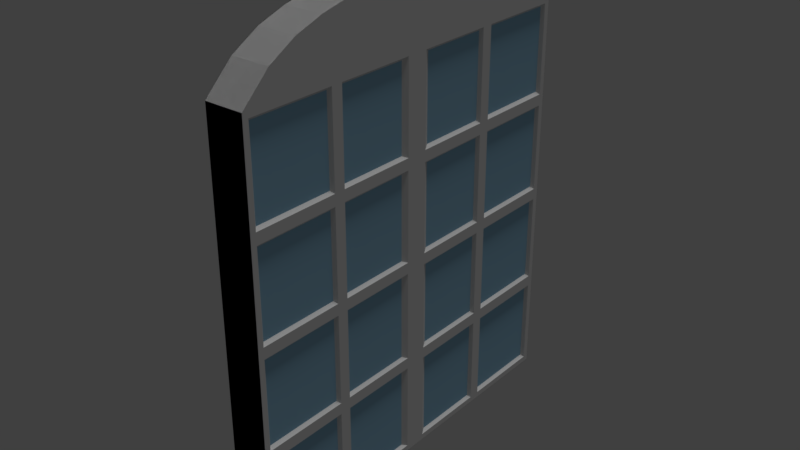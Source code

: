 # Source: MainDoor.blend  (saved by Blender 2.79.0; exported with 4.5.12 LTS)
import bpy
from mathutils import Matrix  # noqa: F401  (used for matrix-valued properties, if any)

bpy.ops.wm.read_factory_settings(use_empty=True)
scene = bpy.context.scene
scene.name = 'Scene'

# ---- collections
col_collection_1 = bpy.data.collections.new('Collection 1'); scene.collection.children.link(col_collection_1)

# ---- materials (node trees are filled in below, after node groups)
mat_base = bpy.data.materials.new('Base')
mat_base.alpha_threshold = 0.0
mat_base.use_transparent_shadow = False
mat_base.diffuse_color = (1.0, 0.5558, 0.2721, 1.0)
mat_base.roughness = 0.5
mat_base.specular_intensity = 0.0
mat_roof = bpy.data.materials.new('Roof')
mat_roof.alpha_threshold = 0.0
mat_roof.use_transparent_shadow = False
mat_roof.diffuse_color = (0.2, 0.214, 0.1552, 1.0)
mat_roof.roughness = 0.5
mat_roof.specular_intensity = 0.0
mat_glass = bpy.data.materials.new('Glass')
mat_glass.alpha_threshold = 0.0
mat_glass.use_transparent_shadow = False
mat_glass.diffuse_color = (0.3413, 0.6035, 0.8, 1.0)
mat_glass.roughness = 0.5
mat_glass.specular_intensity = 1.0
mat_window = bpy.data.materials.new('Window')
mat_window.alpha_threshold = 0.0
mat_window.use_transparent_shadow = False
mat_window.diffuse_color = (0.06956, 0.1282, 0.1181, 1.0)
mat_window.roughness = 0.5
mat_window.specular_intensity = 0.0
mat_wood = bpy.data.materials.new('Wood')
mat_wood.alpha_threshold = 0.0
mat_wood.use_transparent_shadow = False
mat_wood.roughness = 0.5

# ---- material node trees

# ---- world
world_world = bpy.data.worlds.new('World'); scene.world = world_world
world_world.color = (0.05088, 0.05088, 0.05088)
world_world.use_sun_shadow = False
world_world.sun_shadow_jitter_overblur = 0.0
world_world.cycles.sampling_method = 'MANUAL'

# ---- lights
light_sun = bpy.data.lights.new('Sun', 'SUN')
light_sun.transmission_factor = 0.0
light_sun.angle = 0.1993
light_sun.energy = 1.0
light_sun.shadow_buffer_clip_start = 0.5
light_sun.shadow_soft_size = 0.1
light_sun.shadow_cascade_max_distance = 1000.0

# ---- meshes
me_cube_000 = bpy.data.meshes.new('Cube.000')
me_cube_000.from_pydata([(-0.09534, -0.6806, 0.0), (-0.09534, 0.6806, 0.0), (0.03814, -0.6806, 0.0), (0.03814, 0.6806, 0.0), (-0.09534, -0.6806, 1.419), (-0.09534, -0.5826, 1.512), (-0.09534, -0.4855, 1.567), (-0.09534, -0.3884, 1.6), (-0.09534, -0.2913, 1.622), (-0.09534, -0.1942, 1.636), (-0.09534, -0.0971, 1.644), (-0.09534, -8.345e-07, 1.647), (-0.09534, 0.0971, 1.644), (-0.09534, 0.1942, 1.636), (-0.09534, 0.2913, 1.622), (-0.09534, 0.3884, 1.6), (-0.09534, 0.4855, 1.567), (-0.09534, 0.5826, 1.512), (-0.09534, 0.6806, 1.419), (0.03814, -0.6806, 1.419), (0.03814, -0.5826, 1.512), (0.03814, -0.4855, 1.567), (0.03814, -0.3884, 1.6), (0.03814, -0.2913, 1.622), (0.03814, -0.1942, 1.636), (0.03814, -0.0971, 1.644), (0.03814, -8.345e-07, 1.647), (0.03814, 0.0971, 1.644), (0.03814, 0.1942, 1.636), (0.03814, 0.2913, 1.622), (0.03814, 0.3884, 1.6), (0.03814, 0.4855, 1.567), (0.03814, 0.5826, 1.512), (0.03814, 0.6806, 1.419), (0.03814, 0.6806, 1.064), (0.03814, 0.6806, 0.7095), (0.03814, 0.6806, 0.3548), (0.03814, -0.6806, 0.3548), (0.03814, -0.6806, 0.7095), (0.03814, -0.6806, 1.064), (0.03814, 0.3403, 0.0), (0.03814, -3.576e-07, 0.0), (0.03814, -0.3403, 0.0), (0.03814, 0.3403, 1.419), (0.03814, -3.576e-07, 1.419), (0.03814, -0.3403, 1.419), (0.03814, 0.3403, 1.064), (0.03814, -3.576e-07, 1.064), (0.03814, -0.3403, 1.064), (0.03814, 0.3403, 0.7095), (0.03814, -3.576e-07, 0.7095), (0.03814, -0.3403, 0.7095), (0.03814, 0.3403, 0.3548), (0.03814, -3.576e-07, 0.3548), (0.03814, -0.3403, 0.3548), (0.03814, -0.3603, 0.3348), (0.03814, -0.3603, 0.02), (0.03814, -0.6606, 0.02), (0.03814, -0.6606, 0.3348), (0.03814, -0.3603, 1.399), (0.03814, -0.3603, 1.084), (0.03814, -0.6606, 1.084), (0.03814, -0.6606, 1.399), (0.03814, -0.3603, 1.044), (0.03814, -0.3603, 0.7295), (0.03814, -0.6606, 0.7295), (0.03814, -0.6606, 1.044), (0.03814, -0.3603, 0.6895), (0.03814, -0.3603, 0.3748), (0.03814, -0.6606, 0.3748), (0.03814, -0.6606, 0.6895), (0.03814, 0.6606, 1.399), (0.03814, 0.6606, 1.084), (0.03814, 0.3603, 1.084), (0.03814, 0.3603, 1.399), (0.03814, 0.3203, 1.399), (0.03814, 0.3203, 1.084), (0.03814, 0.04, 1.084), (0.03814, 0.04, 1.399), (0.03814, -0.04, 1.399), (0.03814, -0.04, 1.084), (0.03814, -0.3203, 1.084), (0.03814, -0.3203, 1.399), (0.03814, 0.6606, 1.044), (0.03814, 0.6606, 0.7295), (0.03814, 0.3603, 0.7295), (0.03814, 0.3603, 1.044), (0.03814, 0.3203, 1.044), (0.03814, 0.3203, 0.7295), (0.03814, 0.04, 0.7295), (0.03814, 0.04, 1.044), (0.03814, -0.04, 1.044), (0.03814, -0.04, 0.7295), (0.03814, -0.3203, 0.7295), (0.03814, -0.3203, 1.044), (0.03814, 0.6606, 0.6895), (0.03814, 0.6606, 0.3748), (0.03814, 0.3603, 0.3748), (0.03814, 0.3603, 0.6895), (0.03814, 0.3203, 0.6895), (0.03814, 0.3203, 0.3748), (0.03814, 0.04, 0.3748), (0.03814, 0.04, 0.6895), (0.03814, -0.04, 0.6895), (0.03814, -0.04, 0.3748), (0.03814, -0.3203, 0.3748), (0.03814, -0.3203, 0.6895), (0.03814, 0.6606, 0.3348), (0.03814, 0.6606, 0.02), (0.03814, 0.3603, 0.02), (0.03814, 0.3603, 0.3348), (0.03814, 0.3203, 0.3348), (0.03814, 0.3203, 0.02), (0.03814, 0.04, 0.02), (0.03814, 0.04, 0.3348), (0.03814, -0.04, 0.3348), (0.03814, -0.04, 0.02), (0.03814, -0.3203, 0.02), (0.03814, -0.3203, 0.3348), (0.02814, -0.3703, 0.3248), (0.02814, -0.3703, 0.03), (0.02814, -0.6506, 0.03), (0.02814, -0.6506, 0.3248), (0.02814, -0.3703, 1.389), (0.02814, -0.3703, 1.094), (0.02814, -0.6506, 1.094), (0.02814, -0.6506, 1.389), (0.02814, -0.3703, 1.034), (0.02814, -0.3703, 0.7395), (0.02814, -0.6506, 0.7395), (0.02814, -0.6506, 1.034), (0.02814, -0.3703, 0.6795), (0.02814, -0.3703, 0.3848), (0.02814, -0.6506, 0.3848), (0.02814, -0.6506, 0.6795), (0.02814, 0.6506, 1.389), (0.02814, 0.6506, 1.094), (0.02814, 0.3703, 1.094), (0.02814, 0.3703, 1.389), (0.02814, 0.3103, 1.389), (0.02814, 0.3103, 1.094), (0.02814, 0.06, 1.094), (0.02814, 0.06, 1.389), (0.02814, -0.06, 1.389), (0.02814, -0.06, 1.094), (0.02814, -0.3103, 1.094), (0.02814, -0.3103, 1.389), (0.02814, 0.6506, 1.034), (0.02814, 0.6506, 0.7395), (0.02814, 0.3703, 0.7395), (0.02814, 0.3703, 1.034), (0.02814, 0.3103, 1.034), (0.02814, 0.3103, 0.7395), (0.02814, 0.06, 0.7395), (0.02814, 0.06, 1.034), (0.02814, -0.06, 1.034), (0.02814, -0.06, 0.7395), (0.02814, -0.3103, 0.7395), (0.02814, -0.3103, 1.034), (0.02814, 0.6506, 0.6795), (0.02814, 0.6506, 0.3848), (0.02814, 0.3703, 0.3848), (0.02814, 0.3703, 0.6795), (0.02814, 0.3103, 0.6795), (0.02814, 0.3103, 0.3848), (0.02814, 0.06, 0.3848), (0.02814, 0.06, 0.6795), (0.02814, -0.06, 0.6795), (0.02814, -0.06, 0.3848), (0.02814, -0.3103, 0.3848), (0.02814, -0.3103, 0.6795), (0.02814, 0.6506, 0.3248), (0.02814, 0.6506, 0.03), (0.02814, 0.3703, 0.03), (0.02814, 0.3703, 0.3248), (0.02814, 0.3103, 0.3248), (0.02814, 0.3103, 0.03), (0.02814, 0.06, 0.03), (0.02814, 0.06, 0.3248), (0.02814, -0.06, 0.3248), (0.02814, -0.06, 0.03), (0.02814, -0.3103, 0.03), (0.02814, -0.3103, 0.3248), (-0.09534, 0.6806, 1.064), (-0.09534, 0.6806, 0.7095), (-0.09534, 0.6806, 0.3548), (-0.09534, -0.6806, 0.3548), (-0.09534, -0.6806, 0.7095), (-0.09534, -0.6806, 1.064), (-0.09534, -0.3403, 0.0), (-0.09534, -3.576e-07, 0.0), (-0.09534, 0.3403, 0.0), (-0.09534, 0.3403, 1.419), (-0.09534, -3.576e-07, 1.419), (-0.09534, -0.3403, 1.419), (-0.09534, 0.3403, 1.064), (-0.09534, -3.576e-07, 1.064), (-0.09534, -0.3403, 1.064), (-0.09534, 0.3403, 0.7095), (-0.09534, -3.576e-07, 0.7095), (-0.09534, -0.3403, 0.7095), (-0.09534, 0.3403, 0.3548), (-0.09534, -3.576e-07, 0.3548), (-0.09534, -0.3403, 0.3548), (-0.09534, -0.3603, 0.3348), (-0.09534, -0.3603, 0.02), (-0.09534, -0.6606, 0.02), (-0.09534, -0.6606, 0.3348), (-0.09534, -0.3603, 1.399), (-0.09534, -0.3603, 1.084), (-0.09534, -0.6606, 1.084), (-0.09534, -0.6606, 1.399), (-0.09534, -0.3603, 1.044), (-0.09534, -0.3603, 0.7295), (-0.09534, -0.6606, 0.7295), (-0.09534, -0.6606, 1.044), (-0.09534, -0.3603, 0.6895), (-0.09534, -0.3603, 0.3748), (-0.09534, -0.6606, 0.3748), (-0.09534, -0.6606, 0.6895), (-0.09534, 0.6606, 1.399), (-0.09534, 0.6606, 1.084), (-0.09534, 0.3603, 1.084), (-0.09534, 0.3603, 1.399), (-0.09534, 0.3203, 1.399), (-0.09534, 0.3203, 1.084), (-0.09534, 0.04, 1.084), (-0.09534, 0.04, 1.399), (-0.09534, -0.04, 1.399), (-0.09534, -0.04, 1.084), (-0.09534, -0.3203, 1.084), (-0.09534, -0.3203, 1.399), (-0.09534, 0.6606, 1.044), (-0.09534, 0.6606, 0.7295), (-0.09534, 0.3603, 0.7295), (-0.09534, 0.3603, 1.044), (-0.09534, 0.3203, 1.044), (-0.09534, 0.3203, 0.7295), (-0.09534, 0.04, 0.7295), (-0.09534, 0.04, 1.044), (-0.09534, -0.04, 1.044), (-0.09534, -0.04, 0.7295), (-0.09534, -0.3203, 0.7295), (-0.09534, -0.3203, 1.044), (-0.09534, 0.6606, 0.6895), (-0.09534, 0.6606, 0.3748), (-0.09534, 0.3603, 0.3748), (-0.09534, 0.3603, 0.6895), (-0.09534, 0.3203, 0.6895), (-0.09534, 0.3203, 0.3748), (-0.09534, 0.04, 0.3748), (-0.09534, 0.04, 0.6895), (-0.09534, -0.04, 0.6895), (-0.09534, -0.04, 0.3748), (-0.09534, -0.3203, 0.3748), (-0.09534, -0.3203, 0.6895), (-0.09534, 0.6606, 0.3348), (-0.09534, 0.6606, 0.02), (-0.09534, 0.3603, 0.02), (-0.09534, 0.3603, 0.3348), (-0.09534, 0.3203, 0.3348), (-0.09534, 0.3203, 0.02), (-0.09534, 0.04, 0.02), (-0.09534, 0.04, 0.3348), (-0.09534, -0.04, 0.3348), (-0.09534, -0.04, 0.02), (-0.09534, -0.3203, 0.02), (-0.09534, -0.3203, 0.3348), (-0.08534, -0.3703, 0.3248), (-0.08534, -0.3703, 0.03), (-0.08534, -0.6506, 0.03), (-0.08534, -0.6506, 0.3248), (-0.08534, -0.3703, 1.389), (-0.08534, -0.3703, 1.094), (-0.08534, -0.6506, 1.094), (-0.08534, -0.6506, 1.389), (-0.08534, -0.3703, 1.034), (-0.08534, -0.3703, 0.7395), (-0.08534, -0.6506, 0.7395), (-0.08534, -0.6506, 1.034), (-0.08534, -0.3703, 0.6795), (-0.08534, -0.3703, 0.3848), (-0.08534, -0.6506, 0.3848), (-0.08534, -0.6506, 0.6795), (-0.08534, 0.6506, 1.389), (-0.08534, 0.6506, 1.094), (-0.08534, 0.3703, 1.094), (-0.08534, 0.3703, 1.389), (-0.08534, 0.3103, 1.389), (-0.08534, 0.3103, 1.094), (-0.08534, 0.06, 1.094), (-0.08534, 0.06, 1.389), (-0.08534, -0.06, 1.389), (-0.08534, -0.06, 1.094), (-0.08534, -0.3103, 1.094), (-0.08534, -0.3103, 1.389), (-0.08534, 0.6506, 1.034), (-0.08534, 0.6506, 0.7395), (-0.08534, 0.3703, 0.7395), (-0.08534, 0.3703, 1.034), (-0.08534, 0.3103, 1.034), (-0.08534, 0.3103, 0.7395), (-0.08534, 0.06, 0.7395), (-0.08534, 0.06, 1.034), (-0.08534, -0.06, 1.034), (-0.08534, -0.06, 0.7395), (-0.08534, -0.3103, 0.7395), (-0.08534, -0.3103, 1.034), (-0.08534, 0.6506, 0.6795), (-0.08534, 0.6506, 0.3848), (-0.08534, 0.3703, 0.3848), (-0.08534, 0.3703, 0.6795), (-0.08534, 0.3103, 0.6795), (-0.08534, 0.3103, 0.3848), (-0.08534, 0.06, 0.3848), (-0.08534, 0.06, 0.6795), (-0.08534, -0.06, 0.6795), (-0.08534, -0.06, 0.3848), (-0.08534, -0.3103, 0.3848), (-0.08534, -0.3103, 0.6795), (-0.08534, 0.6506, 0.3248), (-0.08534, 0.6506, 0.03), (-0.08534, 0.3703, 0.03), (-0.08534, 0.3703, 0.3248), (-0.08534, 0.3103, 0.3248), (-0.08534, 0.3103, 0.03), (-0.08534, 0.06, 0.03), (-0.08534, 0.06, 0.3248), (-0.08534, -0.06, 0.3248), (-0.08534, -0.06, 0.03), (-0.08534, -0.3103, 0.03), (-0.08534, -0.3103, 0.3248), (-0.02763, -0.6806, 0.0), (-0.02763, 0.6806, 0.0), (-0.02763, -0.6806, 1.419), (-0.02763, -0.5826, 1.512), (-0.02763, -0.4855, 1.567), (-0.02763, -0.3884, 1.6), (-0.02763, -0.2913, 1.622), (-0.02763, -0.1942, 1.636), (-0.02763, -0.0971, 1.644), (-0.02763, -8.345e-07, 1.647), (-0.02763, 0.0971, 1.644), (-0.02763, 0.1942, 1.636), (-0.02763, 0.2913, 1.622), (-0.02763, 0.3884, 1.6), (-0.02763, 0.4855, 1.567), (-0.02763, 0.5826, 1.512), (-0.02763, 0.6806, 1.419), (-0.02763, 0.6806, 1.064), (-0.02763, 0.6806, 0.7095), (-0.02763, 0.6806, 0.3548), (-0.02763, -0.6806, 0.3548), (-0.02763, -0.6806, 0.7095), (-0.02763, -0.6806, 1.064), (-0.02763, 0.3403, 0.0), (-0.02763, -3.576e-07, 0.0), (-0.02763, -0.3403, 0.0), (-0.02763, 0.3403, 1.419), (-0.02763, -3.576e-07, 1.419), (-0.02763, -0.3403, 1.419), (-0.02763, 0.3403, 1.064), (-0.02763, -3.576e-07, 1.064), (-0.02763, -0.3403, 1.064), (-0.02763, 0.3403, 0.7095), (-0.02763, -3.576e-07, 0.7095), (-0.02763, -0.3403, 0.7095), (-0.02763, 0.3403, 0.3548), (-0.02763, -3.576e-07, 0.3548), (-0.02763, -0.3403, 0.3548), (-0.02763, -0.3603, 0.3348), (-0.02763, -0.3603, 0.02), (-0.02763, -0.6606, 0.02), (-0.02763, -0.6606, 0.3348), (-0.02763, -0.3603, 1.399), (-0.02763, -0.3603, 1.084), (-0.02763, -0.6606, 1.084), (-0.02763, -0.6606, 1.399), (-0.02763, -0.3603, 1.044), (-0.02763, -0.3603, 0.7295), (-0.02763, -0.6606, 0.7295), (-0.02763, -0.6606, 1.044), (-0.02763, -0.3603, 0.6895), (-0.02763, -0.3603, 0.3748), (-0.02763, -0.6606, 0.3748), (-0.02763, -0.6606, 0.6895), (-0.02763, 0.6606, 1.399), (-0.02763, 0.6606, 1.084), (-0.02763, 0.3603, 1.084), (-0.02763, 0.3603, 1.399), (-0.02763, 0.3203, 1.399), (-0.02763, 0.3203, 1.084), (-0.02763, 0.04, 1.084), (-0.02763, 0.04, 1.399), (-0.02763, -0.04, 1.399), (-0.02763, -0.04, 1.084), (-0.02763, -0.3203, 1.084), (-0.02763, -0.3203, 1.399), (-0.02763, 0.6606, 1.044), (-0.02763, 0.6606, 0.7295), (-0.02763, 0.3603, 0.7295), (-0.02763, 0.3603, 1.044), (-0.02763, 0.3203, 1.044), (-0.02763, 0.3203, 0.7295), (-0.02763, 0.04, 0.7295), (-0.02763, 0.04, 1.044), (-0.02763, -0.04, 1.044), (-0.02763, -0.04, 0.7295), (-0.02763, -0.3203, 0.7295), (-0.02763, -0.3203, 1.044), (-0.02763, 0.6606, 0.6895), (-0.02763, 0.6606, 0.3748), (-0.02763, 0.3603, 0.3748), (-0.02763, 0.3603, 0.6895), (-0.02763, 0.3203, 0.6895), (-0.02763, 0.3203, 0.3748), (-0.02763, 0.04, 0.3748), (-0.02763, 0.04, 0.6895), (-0.02763, -0.04, 0.6895), (-0.02763, -0.04, 0.3748), (-0.02763, -0.3203, 0.3748), (-0.02763, -0.3203, 0.6895), (-0.02763, 0.6606, 0.3348), (-0.02763, 0.6606, 0.02), (-0.02763, 0.3603, 0.02), (-0.02763, 0.3603, 0.3348), (-0.02763, 0.3203, 0.3348), (-0.02763, 0.3203, 0.02), (-0.02763, 0.04, 0.02), (-0.02763, 0.04, 0.3348), (-0.02763, -0.04, 0.3348), (-0.02763, -0.04, 0.02), (-0.02763, -0.3203, 0.02), (-0.02763, -0.3203, 0.3348), (-0.02763, -0.3703, 0.3248), (-0.02763, -0.3703, 0.03), (-0.02763, -0.6506, 0.03), (-0.02763, -0.6506, 0.3248), (-0.02763, -0.3703, 1.389), (-0.02763, -0.3703, 1.094), (-0.02763, -0.6506, 1.094), (-0.02763, -0.6506, 1.389), (-0.02763, -0.3703, 1.034), (-0.02763, -0.3703, 0.7395), (-0.02763, -0.6506, 0.7395), (-0.02763, -0.6506, 1.034), (-0.02763, -0.3703, 0.6795), (-0.02763, -0.3703, 0.3848), (-0.02763, -0.6506, 0.3848), (-0.02763, -0.6506, 0.6795), (-0.02763, 0.6506, 1.389), (-0.02763, 0.6506, 1.094), (-0.02763, 0.3703, 1.094), (-0.02763, 0.3703, 1.389), (-0.02763, 0.3103, 1.389), (-0.02763, 0.3103, 1.094), (-0.02763, 0.06, 1.094), (-0.02763, 0.06, 1.389), (-0.02763, -0.06, 1.389), (-0.02763, -0.06, 1.094), (-0.02763, -0.3103, 1.094), (-0.02763, -0.3103, 1.389), (-0.02763, 0.6506, 1.034), (-0.02763, 0.6506, 0.7395), (-0.02763, 0.3703, 0.7395), (-0.02763, 0.3703, 1.034), (-0.02763, 0.3103, 1.034), (-0.02763, 0.3103, 0.7395), (-0.02763, 0.06, 0.7395), (-0.02763, 0.06, 1.034), (-0.02763, -0.06, 1.034), (-0.02763, -0.06, 0.7395), (-0.02763, -0.3103, 0.7395), (-0.02763, -0.3103, 1.034), (-0.02763, 0.6506, 0.6795), (-0.02763, 0.6506, 0.3848), (-0.02763, 0.3703, 0.3848), (-0.02763, 0.3703, 0.6795), (-0.02763, 0.3103, 0.6795), (-0.02763, 0.3103, 0.3848), (-0.02763, 0.06, 0.3848), (-0.02763, 0.06, 0.6795), (-0.02763, -0.06, 0.6795), (-0.02763, -0.06, 0.3848), (-0.02763, -0.3103, 0.3848), (-0.02763, -0.3103, 0.6795), (-0.02763, 0.6506, 0.3248), (-0.02763, 0.6506, 0.03), (-0.02763, 0.3703, 0.03), (-0.02763, 0.3703, 0.3248), (-0.02763, 0.3103, 0.3248), (-0.02763, 0.3103, 0.03), (-0.02763, 0.06, 0.03), (-0.02763, 0.06, 0.3248), (-0.02763, -0.06, 0.3248), (-0.02763, -0.06, 0.03), (-0.02763, -0.3103, 0.03), (-0.02763, -0.3103, 0.3248)], [], [(18, 33, 34, 35, 36, 3, 1, 185, 184, 183), (0, 2, 37, 38, 39, 19, 4, 188, 187, 186), (4, 19, 20, 5), (5, 20, 21, 6), (6, 21, 22, 7), (7, 22, 23, 8), (8, 23, 24, 9), (9, 24, 25, 10), (10, 25, 26, 11), (11, 26, 27, 12), (12, 27, 28, 13), (13, 28, 29, 14), (14, 29, 30, 15), (15, 30, 31, 16), (16, 31, 32, 17), (17, 32, 33, 18), (119, 122, 121, 120), (33, 32, 31, 30, 29, 28, 27, 26, 25, 24, 23, 22, 21, 20, 19, 45, 44, 43), (2, 0, 189, 190, 191, 1, 3, 40, 41, 42), (268, 269, 270, 271), (123, 126, 125, 124), (127, 130, 129, 128), (131, 134, 133, 132), (135, 138, 137, 136), (139, 142, 141, 140), (143, 146, 145, 144), (147, 150, 149, 148), (151, 154, 153, 152), (155, 158, 157, 156), (159, 162, 161, 160), (163, 166, 165, 164), (167, 170, 169, 168), (171, 174, 173, 172), (175, 178, 177, 176), (179, 182, 181, 180), (54, 55, 56, 42), (42, 56, 57, 2), (2, 57, 58, 37), (37, 58, 55, 54), (45, 59, 60, 48), (48, 60, 61, 39), (39, 61, 62, 19), (19, 62, 59, 45), (48, 63, 64, 51), (51, 64, 65, 38), (38, 65, 66, 39), (39, 66, 63, 48), (51, 67, 68, 54), (54, 68, 69, 37), (37, 69, 70, 38), (38, 70, 67, 51), (33, 71, 72, 34), (34, 72, 73, 46), (46, 73, 74, 43), (43, 74, 71, 33), (43, 75, 76, 46), (46, 76, 77, 47), (47, 77, 78, 44), (44, 78, 75, 43), (44, 79, 80, 47), (47, 80, 81, 48), (48, 81, 82, 45), (45, 82, 79, 44), (34, 83, 84, 35), (35, 84, 85, 49), (49, 85, 86, 46), (46, 86, 83, 34), (46, 87, 88, 49), (49, 88, 89, 50), (50, 89, 90, 47), (47, 90, 87, 46), (47, 91, 92, 50), (50, 92, 93, 51), (51, 93, 94, 48), (48, 94, 91, 47), (35, 95, 96, 36), (36, 96, 97, 52), (52, 97, 98, 49), (49, 98, 95, 35), (49, 99, 100, 52), (52, 100, 101, 53), (53, 101, 102, 50), (50, 102, 99, 49), (50, 103, 104, 53), (53, 104, 105, 54), (54, 105, 106, 51), (51, 106, 103, 50), (36, 107, 108, 3), (3, 108, 109, 40), (40, 109, 110, 52), (52, 110, 107, 36), (52, 111, 112, 40), (40, 112, 113, 41), (41, 113, 114, 53), (53, 114, 111, 52), (53, 115, 116, 41), (41, 116, 117, 42), (42, 117, 118, 54), (54, 118, 115, 53), (55, 119, 120, 56), (56, 120, 121, 57), (57, 121, 122, 58), (58, 122, 119, 55), (59, 123, 124, 60), (60, 124, 125, 61), (61, 125, 126, 62), (62, 126, 123, 59), (63, 127, 128, 64), (64, 128, 129, 65), (65, 129, 130, 66), (66, 130, 127, 63), (67, 131, 132, 68), (68, 132, 133, 69), (69, 133, 134, 70), (70, 134, 131, 67), (71, 135, 136, 72), (72, 136, 137, 73), (73, 137, 138, 74), (74, 138, 135, 71), (75, 139, 140, 76), (76, 140, 141, 77), (77, 141, 142, 78), (78, 142, 139, 75), (79, 143, 144, 80), (80, 144, 145, 81), (81, 145, 146, 82), (82, 146, 143, 79), (83, 147, 148, 84), (84, 148, 149, 85), (85, 149, 150, 86), (86, 150, 147, 83), (87, 151, 152, 88), (88, 152, 153, 89), (89, 153, 154, 90), (90, 154, 151, 87), (91, 155, 156, 92), (92, 156, 157, 93), (93, 157, 158, 94), (94, 158, 155, 91), (95, 159, 160, 96), (96, 160, 161, 97), (97, 161, 162, 98), (98, 162, 159, 95), (99, 163, 164, 100), (100, 164, 165, 101), (101, 165, 166, 102), (102, 166, 163, 99), (103, 167, 168, 104), (104, 168, 169, 105), (105, 169, 170, 106), (106, 170, 167, 103), (107, 171, 172, 108), (108, 172, 173, 109), (109, 173, 174, 110), (110, 174, 171, 107), (111, 175, 176, 112), (112, 176, 177, 113), (113, 177, 178, 114), (114, 178, 175, 111), (115, 179, 180, 116), (116, 180, 181, 117), (117, 181, 182, 118), (118, 182, 179, 115), (4, 5, 6, 7, 8, 9, 10, 11, 12, 13, 14, 15, 16, 17, 18, 192, 193, 194), (272, 273, 274, 275), (276, 277, 278, 279), (280, 281, 282, 283), (284, 285, 286, 287), (288, 289, 290, 291), (292, 293, 294, 295), (296, 297, 298, 299), (300, 301, 302, 303), (304, 305, 306, 307), (308, 309, 310, 311), (312, 313, 314, 315), (316, 317, 318, 319), (320, 321, 322, 323), (324, 325, 326, 327), (328, 329, 330, 331), (203, 189, 205, 204), (189, 0, 206, 205), (0, 186, 207, 206), (186, 203, 204, 207), (194, 197, 209, 208), (197, 188, 210, 209), (188, 4, 211, 210), (4, 194, 208, 211), (197, 200, 213, 212), (200, 187, 214, 213), (187, 188, 215, 214), (188, 197, 212, 215), (200, 203, 217, 216), (203, 186, 218, 217), (186, 187, 219, 218), (187, 200, 216, 219), (18, 183, 221, 220), (183, 195, 222, 221), (195, 192, 223, 222), (192, 18, 220, 223), (192, 195, 225, 224), (195, 196, 226, 225), (196, 193, 227, 226), (193, 192, 224, 227), (193, 196, 229, 228), (196, 197, 230, 229), (197, 194, 231, 230), (194, 193, 228, 231), (183, 184, 233, 232), (184, 198, 234, 233), (198, 195, 235, 234), (195, 183, 232, 235), (195, 198, 237, 236), (198, 199, 238, 237), (199, 196, 239, 238), (196, 195, 236, 239), (196, 199, 241, 240), (199, 200, 242, 241), (200, 197, 243, 242), (197, 196, 240, 243), (184, 185, 245, 244), (185, 201, 246, 245), (201, 198, 247, 246), (198, 184, 244, 247), (198, 201, 249, 248), (201, 202, 250, 249), (202, 199, 251, 250), (199, 198, 248, 251), (199, 202, 253, 252), (202, 203, 254, 253), (203, 200, 255, 254), (200, 199, 252, 255), (185, 1, 257, 256), (1, 191, 258, 257), (191, 201, 259, 258), (201, 185, 256, 259), (201, 191, 261, 260), (191, 190, 262, 261), (190, 202, 263, 262), (202, 201, 260, 263), (202, 190, 265, 264), (190, 189, 266, 265), (189, 203, 267, 266), (203, 202, 264, 267), (204, 205, 269, 268), (205, 206, 270, 269), (206, 207, 271, 270), (207, 204, 268, 271), (208, 209, 273, 272), (209, 210, 274, 273), (210, 211, 275, 274), (211, 208, 272, 275), (212, 213, 277, 276), (213, 214, 278, 277), (214, 215, 279, 278), (215, 212, 276, 279), (216, 217, 281, 280), (217, 218, 282, 281), (218, 219, 283, 282), (219, 216, 280, 283), (220, 221, 285, 284), (221, 222, 286, 285), (222, 223, 287, 286), (223, 220, 284, 287), (224, 225, 289, 288), (225, 226, 290, 289), (226, 227, 291, 290), (227, 224, 288, 291), (228, 229, 293, 292), (229, 230, 294, 293), (230, 231, 295, 294), (231, 228, 292, 295), (232, 233, 297, 296), (233, 234, 298, 297), (234, 235, 299, 298), (235, 232, 296, 299), (236, 237, 301, 300), (237, 238, 302, 301), (238, 239, 303, 302), (239, 236, 300, 303), (240, 241, 305, 304), (241, 242, 306, 305), (242, 243, 307, 306), (243, 240, 304, 307), (244, 245, 309, 308), (245, 246, 310, 309), (246, 247, 311, 310), (247, 244, 308, 311), (248, 249, 313, 312), (249, 250, 314, 313), (250, 251, 315, 314), (251, 248, 312, 315), (252, 253, 317, 316), (253, 254, 318, 317), (254, 255, 319, 318), (255, 252, 316, 319), (256, 257, 321, 320), (257, 258, 322, 321), (258, 259, 323, 322), (259, 256, 320, 323), (260, 261, 325, 324), (261, 262, 326, 325), (262, 263, 327, 326), (263, 260, 324, 327), (264, 265, 329, 328), (265, 266, 330, 329), (266, 267, 331, 330), (267, 264, 328, 331), (300, 236, 402, 466), (248, 198, 364, 414), (195, 192, 358, 361), (237, 301, 467, 403), (201, 249, 415, 367), (196, 193, 359, 362), (238, 302, 468, 404), (202, 250, 416, 368), (194, 197, 363, 360), (239, 303, 469, 405), (199, 251, 417, 365), (198, 195, 361, 364), (304, 305, 471, 470), (253, 252, 418, 419), (199, 196, 362, 365), (307, 304, 470, 473), (252, 255, 421, 418), (197, 200, 366, 363), (305, 306, 472, 471), (254, 253, 419, 420), (201, 198, 364, 367), (306, 307, 473, 472), (255, 254, 420, 421), (202, 199, 365, 368), (304, 240, 406, 470), (252, 199, 365, 418), (200, 203, 369, 366), (241, 305, 471, 407), (202, 253, 419, 368), (191, 201, 367, 355), (242, 306, 472, 408), (203, 254, 420, 369), (190, 202, 368, 356), (243, 307, 473, 409), (200, 255, 421, 366), (203, 189, 357, 369), (308, 309, 475, 474), (257, 256, 422, 423), (205, 204, 370, 371), (311, 308, 474, 477), (256, 259, 425, 422), (204, 207, 373, 370), (309, 310, 476, 475), (258, 257, 423, 424), (206, 205, 371, 372), (310, 311, 477, 476), (259, 258, 424, 425), (207, 206, 372, 373), (308, 244, 410, 474), (256, 185, 351, 422), (204, 203, 369, 370), (245, 309, 475, 411), (1, 257, 423, 333), (189, 205, 371, 357), (246, 310, 476, 412), (191, 258, 424, 355), (0, 206, 372, 332), (247, 311, 477, 413), (201, 259, 425, 367), (186, 207, 373, 352), (312, 313, 479, 478), (261, 260, 426, 427), (209, 208, 374, 375), (315, 312, 478, 481), (260, 263, 429, 426), (208, 211, 377, 374), (313, 314, 480, 479), (262, 261, 427, 428), (210, 209, 375, 376), (314, 315, 481, 480), (263, 262, 428, 429), (211, 210, 376, 377), (312, 248, 414, 478), (260, 201, 367, 426), (208, 194, 360, 374), (249, 313, 479, 415), (191, 261, 427, 355), (197, 209, 375, 363), (250, 314, 480, 416), (190, 262, 428, 356), (188, 210, 376, 354), (251, 315, 481, 417), (202, 263, 429, 368), (4, 211, 377, 334), (316, 317, 483, 482), (265, 264, 430, 431), (213, 212, 378, 379), (319, 316, 482, 485), (264, 267, 433, 430), (212, 215, 381, 378), (317, 318, 484, 483), (266, 265, 431, 432), (214, 213, 379, 380), (318, 319, 485, 484), (267, 266, 432, 433), (215, 214, 380, 381), (316, 252, 418, 482), (264, 202, 368, 430), (212, 197, 363, 378), (253, 317, 483, 419), (190, 265, 431, 356), (200, 213, 379, 366), (254, 318, 484, 420), (189, 266, 432, 357), (187, 214, 380, 353), (255, 319, 485, 421), (203, 267, 433, 369), (188, 215, 381, 354), (320, 321, 487, 486), (268, 269, 435, 434), (217, 216, 382, 383), (323, 320, 486, 489), (271, 268, 434, 437), (216, 219, 385, 382), (321, 322, 488, 487), (269, 270, 436, 435), (218, 217, 383, 384), (322, 323, 489, 488), (270, 271, 437, 436), (219, 218, 384, 385), (320, 256, 422, 486), (268, 204, 370, 434), (216, 200, 366, 382), (257, 321, 487, 423), (205, 269, 435, 371), (203, 217, 383, 369), (258, 322, 488, 424), (206, 270, 436, 372), (186, 218, 384, 352), (259, 323, 489, 425), (207, 271, 437, 373), (187, 219, 385, 353), (324, 325, 491, 490), (272, 273, 439, 438), (221, 220, 386, 387), (327, 324, 490, 493), (275, 272, 438, 441), (220, 223, 389, 386), (325, 326, 492, 491), (273, 274, 440, 439), (222, 221, 387, 388), (326, 327, 493, 492), (274, 275, 441, 440), (223, 222, 388, 389), (324, 260, 426, 490), (272, 208, 374, 438), (1, 185, 351, 333), (220, 18, 348, 386), (261, 325, 491, 427), (209, 273, 439, 375), (183, 221, 387, 349), (262, 326, 492, 428), (210, 274, 440, 376), (195, 222, 388, 361), (263, 327, 493, 429), (211, 275, 441, 377), (192, 223, 389, 358), (328, 329, 495, 494), (276, 277, 443, 442), (4, 188, 354, 334), (225, 224, 390, 391), (331, 328, 494, 497), (279, 276, 442, 445), (5, 4, 334, 335), (224, 227, 393, 390), (329, 330, 496, 495), (277, 278, 444, 443), (6, 5, 335, 336), (226, 225, 391, 392), (330, 331, 497, 496), (278, 279, 445, 444), (7, 6, 336, 337), (227, 226, 392, 393), (328, 264, 430, 494), (276, 212, 378, 442), (8, 7, 337, 338), (224, 192, 358, 390), (265, 329, 495, 431), (213, 277, 443, 379), (9, 8, 338, 339), (195, 225, 391, 361), (266, 330, 496, 432), (214, 278, 444, 380), (10, 9, 339, 340), (196, 226, 392, 362), (267, 331, 497, 433), (215, 279, 445, 381), (11, 10, 340, 341), (193, 227, 393, 359), (280, 281, 447, 446), (12, 11, 341, 342), (229, 228, 394, 395), (283, 280, 446, 449), (13, 12, 342, 343), (228, 231, 397, 394), (281, 282, 448, 447), (14, 13, 343, 344), (230, 229, 395, 396), (282, 283, 449, 448), (15, 14, 344, 345), (231, 230, 396, 397), (280, 216, 382, 446), (16, 15, 345, 346), (228, 193, 359, 394), (217, 281, 447, 383), (17, 16, 346, 347), (196, 229, 395, 362), (218, 282, 448, 384), (18, 17, 347, 348), (197, 230, 396, 363), (219, 283, 449, 385), (194, 231, 397, 360), (284, 285, 451, 450), (233, 232, 398, 399), (287, 284, 450, 453), (232, 235, 401, 398), (285, 286, 452, 451), (234, 233, 399, 400), (286, 287, 453, 452), (235, 234, 400, 401), (284, 220, 386, 450), (232, 183, 349, 398), (221, 285, 451, 387), (184, 233, 399, 350), (222, 286, 452, 388), (198, 234, 400, 364), (223, 287, 453, 389), (195, 235, 401, 361), (288, 289, 455, 454), (237, 236, 402, 403), (291, 288, 454, 457), (236, 239, 405, 402), (289, 290, 456, 455), (238, 237, 403, 404), (290, 291, 457, 456), (239, 238, 404, 405), (288, 224, 390, 454), (236, 195, 361, 402), (183, 18, 348, 349), (225, 289, 455, 391), (198, 237, 403, 364), (184, 183, 349, 350), (226, 290, 456, 392), (199, 238, 404, 365), (185, 184, 350, 351), (227, 291, 457, 393), (196, 239, 405, 362), (186, 0, 332, 352), (292, 293, 459, 458), (241, 240, 406, 407), (187, 186, 352, 353), (295, 292, 458, 461), (240, 243, 409, 406), (188, 187, 353, 354), (293, 294, 460, 459), (242, 241, 407, 408), (0, 189, 357, 332), (294, 295, 461, 460), (243, 242, 408, 409), (189, 190, 356, 357), (292, 228, 394, 458), (240, 196, 362, 406), (190, 191, 355, 356), (229, 293, 459, 395), (199, 241, 407, 365), (18, 192, 358, 348), (230, 294, 460, 396), (200, 242, 408, 366), (192, 193, 359, 358), (231, 295, 461, 397), (197, 243, 409, 363), (193, 194, 360, 359), (296, 297, 463, 462), (245, 244, 410, 411), (197, 188, 354, 363), (299, 296, 462, 465), (244, 247, 413, 410), (183, 195, 361, 349), (297, 298, 464, 463), (246, 245, 411, 412), (195, 196, 362, 361), (298, 299, 465, 464), (247, 246, 412, 413), (196, 197, 363, 362), (296, 232, 398, 462), (244, 184, 350, 410), (200, 187, 353, 366), (233, 297, 463, 399), (185, 245, 411, 351), (184, 198, 364, 350), (234, 298, 464, 400), (201, 246, 412, 367), (198, 199, 365, 364), (235, 299, 465, 401), (191, 1, 333, 355), (198, 247, 413, 364), (199, 200, 366, 365), (300, 301, 467, 466), (194, 4, 334, 360), (249, 248, 414, 415), (186, 203, 369, 352), (303, 300, 466, 469), (248, 251, 417, 414), (185, 201, 367, 351), (301, 302, 468, 467), (250, 249, 415, 416), (201, 202, 368, 367), (302, 303, 469, 468), (251, 250, 416, 417), (202, 203, 369, 368), (142, 78, 393, 457), (90, 47, 362, 405), (2, 37, 352, 332), (144, 143, 458, 459), (91, 92, 407, 406), (37, 38, 353, 352), (143, 146, 461, 458), (94, 91, 406, 409), (38, 39, 354, 353), (145, 144, 459, 460), (92, 93, 408, 407), (3, 40, 355, 333), (146, 145, 460, 461), (93, 94, 409, 408), (40, 41, 356, 355), (79, 143, 458, 394), (47, 91, 406, 362), (41, 42, 357, 356), (144, 80, 395, 459), (92, 50, 365, 407), (43, 33, 348, 358), (145, 81, 396, 460), (93, 51, 366, 408), (44, 43, 358, 359), (146, 82, 397, 461), (94, 48, 363, 409), (45, 44, 359, 360), (148, 147, 462, 463), (95, 96, 411, 410), (39, 48, 363, 354), (147, 150, 465, 462), (98, 95, 410, 413), (46, 34, 349, 361), (149, 148, 463, 464), (96, 97, 412, 411), (47, 46, 361, 362), (150, 149, 464, 465), (97, 98, 413, 412), (48, 47, 362, 363), (83, 147, 462, 398), (35, 95, 410, 350), (38, 51, 366, 353), (148, 84, 399, 463), (96, 36, 351, 411), (49, 35, 350, 364), (149, 85, 400, 464), (97, 52, 367, 412), (50, 49, 364, 365), (150, 86, 401, 465), (98, 49, 364, 413), (51, 50, 365, 366), (152, 151, 466, 467), (99, 100, 415, 414), (54, 37, 352, 369), (151, 154, 469, 466), (102, 99, 414, 417), (52, 36, 351, 367), (153, 152, 467, 468), (100, 101, 416, 415), (53, 52, 367, 368), (154, 153, 468, 469), (101, 102, 417, 416), (54, 53, 368, 369), (87, 151, 466, 402), (49, 99, 414, 364), (43, 46, 361, 358), (152, 88, 403, 467), (100, 52, 367, 415), (44, 47, 362, 359), (153, 89, 404, 468), (101, 53, 368, 416), (48, 45, 360, 363), (154, 90, 405, 469), (102, 50, 365, 417), (46, 49, 364, 361), (156, 155, 470, 471), (103, 104, 419, 418), (47, 50, 365, 362), (155, 158, 473, 470), (106, 103, 418, 421), (51, 48, 363, 366), (157, 156, 471, 472), (104, 105, 420, 419), (49, 52, 367, 364), (158, 157, 472, 473), (105, 106, 421, 420), (50, 53, 368, 365), (91, 155, 470, 406), (50, 103, 418, 365), (54, 51, 366, 369), (156, 92, 407, 471), (104, 53, 368, 419), (52, 40, 355, 367), (157, 93, 408, 472), (105, 54, 369, 420), (53, 41, 356, 368), (158, 94, 409, 473), (106, 51, 366, 421), (42, 54, 369, 357), (160, 159, 474, 475), (107, 108, 423, 422), (55, 56, 371, 370), (159, 162, 477, 474), (110, 107, 422, 425), (58, 55, 370, 373), (161, 160, 475, 476), (108, 109, 424, 423), (56, 57, 372, 371), (162, 161, 476, 477), (109, 110, 425, 424), (57, 58, 373, 372), (95, 159, 474, 410), (36, 107, 422, 351), (54, 55, 370, 369), (160, 96, 411, 475), (108, 3, 333, 423), (56, 42, 357, 371), (161, 97, 412, 476), (109, 40, 355, 424), (57, 2, 332, 372), (162, 98, 413, 477), (110, 52, 367, 425), (58, 37, 352, 373), (164, 163, 478, 479), (111, 112, 427, 426), (59, 60, 375, 374), (163, 166, 481, 478), (114, 111, 426, 429), (62, 59, 374, 377), (165, 164, 479, 480), (112, 113, 428, 427), (60, 61, 376, 375), (166, 165, 480, 481), (113, 114, 429, 428), (61, 62, 377, 376), (99, 163, 478, 414), (52, 111, 426, 367), (45, 59, 374, 360), (164, 100, 415, 479), (112, 40, 355, 427), (60, 48, 363, 375), (165, 101, 416, 480), (113, 41, 356, 428), (61, 39, 354, 376), (166, 102, 417, 481), (114, 53, 368, 429), (62, 19, 334, 377), (168, 167, 482, 483), (115, 116, 431, 430), (63, 64, 379, 378), (36, 3, 333, 351), (167, 170, 485, 482), (118, 115, 430, 433), (66, 63, 378, 381), (169, 168, 483, 484), (116, 117, 432, 431), (64, 65, 380, 379), (170, 169, 484, 485), (117, 118, 433, 432), (65, 66, 381, 380), (103, 167, 482, 418), (53, 115, 430, 368), (48, 63, 378, 363), (168, 104, 419, 483), (116, 41, 356, 431), (64, 51, 366, 379), (169, 105, 420, 484), (117, 42, 357, 432), (65, 38, 353, 380), (170, 106, 421, 485), (118, 54, 369, 433), (66, 39, 354, 381), (172, 171, 486, 487), (120, 119, 434, 435), (67, 68, 383, 382), (171, 174, 489, 486), (119, 122, 437, 434), (70, 67, 382, 385), (173, 172, 487, 488), (121, 120, 435, 436), (68, 69, 384, 383), (174, 173, 488, 489), (122, 121, 436, 437), (69, 70, 385, 384), (107, 171, 486, 422), (55, 119, 434, 370), (51, 67, 382, 366), (172, 108, 423, 487), (120, 56, 371, 435), (68, 54, 369, 383), (173, 109, 424, 488), (121, 57, 372, 436), (69, 37, 352, 384), (174, 110, 425, 489), (122, 58, 373, 437), (70, 38, 353, 385), (176, 175, 490, 491), (124, 123, 438, 439), (71, 72, 387, 386), (175, 178, 493, 490), (123, 126, 441, 438), (74, 71, 386, 389), (177, 176, 491, 492), (125, 124, 439, 440), (72, 73, 388, 387), (39, 19, 334, 354), (178, 177, 492, 493), (126, 125, 440, 441), (73, 74, 389, 388), (19, 20, 335, 334), (111, 175, 490, 426), (59, 123, 438, 374), (33, 71, 386, 348), (20, 21, 336, 335), (176, 112, 427, 491), (124, 60, 375, 439), (72, 34, 349, 387), (21, 22, 337, 336), (177, 113, 428, 492), (125, 61, 376, 440), (73, 46, 361, 388), (22, 23, 338, 337), (178, 114, 429, 493), (126, 62, 377, 441), (74, 43, 358, 389), (23, 24, 339, 338), (180, 179, 494, 495), (128, 127, 442, 443), (75, 76, 391, 390), (24, 25, 340, 339), (179, 182, 497, 494), (127, 130, 445, 442), (78, 75, 390, 393), (25, 26, 341, 340), (181, 180, 495, 496), (129, 128, 443, 444), (76, 77, 392, 391), (26, 27, 342, 341), (182, 181, 496, 497), (130, 129, 444, 445), (77, 78, 393, 392), (27, 28, 343, 342), (115, 179, 494, 430), (63, 127, 442, 378), (43, 75, 390, 358), (28, 29, 344, 343), (180, 116, 431, 495), (128, 64, 379, 443), (76, 46, 361, 391), (29, 30, 345, 344), (181, 117, 432, 496), (129, 65, 380, 444), (77, 47, 362, 392), (30, 31, 346, 345), (182, 118, 433, 497), (130, 66, 381, 445), (78, 44, 359, 393), (31, 32, 347, 346), (132, 131, 446, 447), (79, 80, 395, 394), (32, 33, 348, 347), (131, 134, 449, 446), (82, 79, 394, 397), (133, 132, 447, 448), (80, 81, 396, 395), (134, 133, 448, 449), (81, 82, 397, 396), (67, 131, 446, 382), (44, 79, 394, 359), (132, 68, 383, 447), (80, 47, 362, 395), (133, 69, 384, 448), (81, 48, 363, 396), (134, 70, 385, 449), (82, 45, 360, 397), (136, 135, 450, 451), (83, 84, 399, 398), (135, 138, 453, 450), (86, 83, 398, 401), (137, 136, 451, 452), (84, 85, 400, 399), (138, 137, 452, 453), (85, 86, 401, 400), (71, 135, 450, 386), (34, 83, 398, 349), (136, 72, 387, 451), (84, 35, 350, 399), (137, 73, 388, 452), (85, 49, 364, 400), (138, 74, 389, 453), (86, 46, 361, 401), (140, 139, 454, 455), (87, 88, 403, 402), (42, 2, 332, 357), (139, 142, 457, 454), (90, 87, 402, 405), (19, 45, 360, 334), (141, 140, 455, 456), (88, 89, 404, 403), (142, 141, 456, 457), (89, 90, 405, 404), (75, 139, 454, 390), (46, 87, 402, 361), (33, 34, 349, 348), (140, 76, 391, 455), (88, 49, 364, 403), (34, 35, 350, 349), (141, 77, 392, 456), (89, 50, 365, 404), (35, 36, 351, 350)])
me_cube_000.polygons.foreach_set('material_index', [4, 4, 4, 4, 4, 4, 4, 4, 4, 4, 4, 4, 4, 4, 4, 4, 2, 4, 4, 2, 2, 2, 2, 2, 2, 2, 2, 2, 2, 2, 2, 2, 2, 2, 2, 4, 4, 4, 4, 4, 4, 4, 4, 4, 4, 4, 4, 4, 4, 4, 4, 4, 4, 4, 4, 4, 4, 4, 4, 4, 4, 4, 4, 4, 4, 4, 4, 4, 4, 4, 4, 4, 4, 4, 4, 4, 4, 4, 4, 4, 4, 4, 4, 4, 4, 4, 4, 4, 4, 4, 4, 4, 4, 4, 4, 4, 4, 4, 4, 4, 4, 4, 4, 4, 4, 4, 4, 4, 4, 4, 4, 4, 4, 4, 4, 4, 4, 4, 4, 4, 4, 4, 4, 4, 4, 4, 4, 4, 4, 4, 4, 4, 4, 4, 4, 4, 4, 4, 4, 4, 4, 4, 4, 4, 4, 4, 4, 4, 4, 4, 4, 4, 4, 4, 4, 4, 4, 4, 4, 4, 4, 4, 4, 4, 2, 2, 2, 2, 2, 2, 2, 2, 2, 2, 2, 2, 2, 2, 2, 4, 4, 4, 4, 4, 4, 4, 4, 4, 4, 4, 4, 4, 4, 4, 4, 4, 4, 4, 4, 4, 4, 4, 4, 4, 4, 4, 4, 4, 4, 4, 4, 4, 4, 4, 4, 4, 4, 4, 4, 4, 4, 4, 4, 4, 4, 4, 4, 4, 4, 4, 4, 4, 4, 4, 4, 4, 4, 4, 4, 4, 4, 4, 4, 4, 4, 4, 4, 4, 4, 4, 4, 4, 4, 4, 4, 4, 4, 4, 4, 4, 4, 4, 4, 4, 4, 4, 4, 4, 4, 4, 4, 4, 4, 4, 4, 4, 4, 4, 4, 4, 4, 4, 4, 4, 4, 4, 4, 4, 4, 4, 4, 4, 4, 4, 4, 4, 4, 4, 4, 4, 4, 4, 4, 4, 4, 4, 4, 4, 4, 4, 4, 4, 4, 4, 4, 4, 4, 4, 4, 2, 4, 4, 2, 4, 4, 2, 4, 4, 2, 4, 4, 4, 4, 4, 4, 4, 4, 4, 4, 4, 4, 4, 4, 2, 4, 4, 2, 4, 4, 2, 4, 4, 2, 4, 4, 4, 4, 4, 4, 4, 4, 4, 4, 4, 4, 4, 4, 2, 4, 4, 2, 4, 4, 2, 4, 4, 2, 4, 4, 4, 4, 4, 4, 4, 4, 4, 4, 4, 4, 4, 4, 2, 4, 4, 2, 4, 4, 2, 4, 4, 2, 4, 4, 4, 4, 4, 4, 4, 4, 4, 4, 4, 4, 4, 4, 2, 2, 4, 2, 2, 4, 2, 2, 4, 2, 2, 4, 4, 4, 4, 4, 4, 4, 4, 4, 4, 4, 4, 4, 2, 2, 4, 2, 2, 4, 2, 2, 4, 2, 2, 4, 4, 4, 4, 4, 4, 4, 4, 4, 4, 4, 4, 4, 4, 2, 2, 4, 4, 2, 2, 4, 4, 2, 2, 4, 4, 2, 2, 4, 4, 4, 4, 4, 4, 4, 4, 4, 4, 4, 4, 4, 4, 4, 4, 4, 4, 2, 4, 4, 2, 4, 4, 2, 4, 4, 2, 4, 4, 4, 4, 4, 4, 4, 4, 4, 4, 4, 4, 4, 2, 4, 2, 4, 2, 4, 2, 4, 4, 4, 4, 4, 4, 4, 4, 4, 2, 4, 2, 4, 2, 4, 2, 4, 4, 4, 4, 4, 4, 4, 4, 4, 4, 4, 4, 4, 2, 4, 4, 2, 4, 4, 2, 4, 4, 2, 4, 4, 4, 4, 4, 4, 4, 4, 4, 4, 4, 4, 4, 4, 2, 4, 4, 2, 4, 4, 2, 4, 4, 2, 4, 4, 4, 4, 4, 4, 4, 4, 4, 4, 4, 4, 4, 4, 4, 2, 4, 4, 4, 2, 4, 4, 2, 4, 4, 2, 4, 4, 4, 4, 4, 2, 4, 4, 2, 4, 4, 2, 4, 4, 2, 4, 4, 4, 4, 4, 4, 4, 4, 4, 4, 4, 4, 4, 4, 2, 4, 4, 2, 4, 4, 2, 4, 4, 2, 4, 4, 4, 4, 4, 4, 4, 4, 4, 4, 4, 4, 4, 4, 2, 4, 4, 2, 4, 4, 2, 4, 4, 2, 4, 4, 4, 4, 4, 4, 4, 4, 4, 4, 4, 4, 4, 4, 2, 4, 4, 2, 4, 4, 2, 4, 4, 2, 4, 4, 4, 4, 4, 4, 4, 4, 4, 4, 4, 4, 4, 4, 2, 4, 4, 2, 4, 4, 2, 4, 4, 2, 4, 4, 4, 4, 4, 4, 4, 4, 4, 4, 4, 4, 4, 4, 2, 4, 4, 2, 4, 4, 2, 4, 4, 2, 4, 4, 4, 4, 4, 4, 4, 4, 4, 4, 4, 4, 4, 4, 2, 4, 4, 4, 2, 4, 4, 2, 4, 4, 2, 4, 4, 4, 4, 4, 4, 4, 4, 4, 4, 4, 4, 4, 4, 2, 2, 4, 2, 2, 4, 2, 2, 4, 2, 2, 4, 4, 4, 4, 4, 4, 4, 4, 4, 4, 4, 4, 4, 2, 2, 4, 2, 2, 4, 2, 2, 4, 4, 2, 2, 4, 4, 4, 4, 4, 4, 4, 4, 4, 4, 4, 4, 4, 4, 4, 4, 4, 4, 2, 2, 4, 4, 2, 2, 4, 4, 2, 2, 4, 4, 2, 2, 4, 4, 4, 4, 4, 4, 4, 4, 4, 4, 4, 4, 4, 4, 4, 4, 4, 4, 2, 4, 4, 2, 4, 2, 4, 2, 4, 4, 4, 4, 4, 4, 4, 4, 4, 2, 4, 2, 4, 2, 4, 2, 4, 4, 4, 4, 4, 4, 4, 4, 4, 2, 4, 4, 2, 4, 4, 2, 4, 2, 4, 4, 4, 4, 4, 4, 4, 4, 4, 4])
me_cube_000.materials.append(mat_base)
me_cube_000.materials.append(mat_roof)
me_cube_000.materials.append(mat_glass)
me_cube_000.materials.append(mat_window)
me_cube_000.materials.append(mat_wood)
me_cube_000.use_remesh_preserve_volume = False
me_cube_000.use_remesh_preserve_attributes = False
me_cube_000.use_mirror_vertex_groups = False
me_cube_000.update()

# ---- objects
ob_door = bpy.data.objects.new('Door', me_cube_000)
ob_sun = bpy.data.objects.new('Sun', light_sun)

# ---- transforms, parenting, visibility, modifiers, constraints
ob_door.location = (-0.4354, 3.428, -0.1725)
ob_door.lineart.crease_threshold = 0.0
ob_sun.location = (6.181, 0.36, 22.31)
ob_sun.rotation_euler = (-0.1058, 0.0889, -0.05753)
ob_sun.lineart.crease_threshold = 0.0

# ---- collection membership
col_collection_1.objects.link(ob_door)
col_collection_1.objects.link(ob_sun)

# ---- scene / render settings (as saved in the file)
scene.frame_start = 1; scene.frame_end = 250; scene.frame_set(4)
scene.render.engine = 'BLENDER_EEVEE_NEXT'
scene.render.resolution_percentage = 50
scene.render.dither_intensity = 0.0
scene.cycles.use_denoising = False
scene.cycles.samples = 128
scene.cycles.sampling_pattern = 'TABULATED_SOBOL'
scene.cycles.light_sampling_threshold = 0.0
scene.cycles.use_adaptive_sampling = False
scene.cycles.use_light_tree = False
scene.cycles.blur_glossy = 0.0
scene.cycles.sample_clamp_indirect = 0.0
scene.view_settings.view_transform = 'Standard'
bpy.context.view_layer.update()

# ---- added for rendering (the .blend has no active camera): camera
cam_auto = bpy.data.cameras.new('AutoCamera')
cam_auto.lens = 50.0
cam_auto.sensor_width = 36.0
cam_auto.clip_end = 1000.0
ob_auto_camera = bpy.data.objects.new('AutoCamera', cam_auto)
scene.collection.objects.link(ob_auto_camera)
ob_auto_camera.location = (1.51685, 1.05149, 2.2357)
ob_auto_camera.rotation_euler = (1.09748, -7.21219e-08, 0.694738)
scene.camera = ob_auto_camera
bpy.context.view_layer.update()

